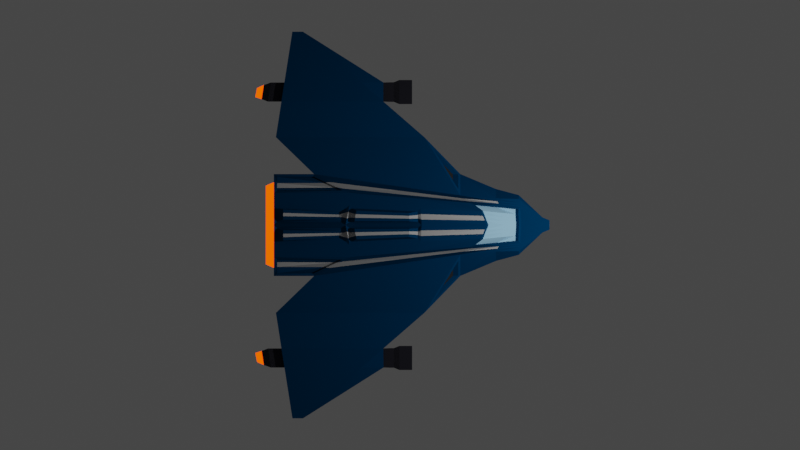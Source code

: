 # Source: Spaceship.blend  (saved by Blender 2.81.16; exported with 4.5.12 LTS)
import bpy
from mathutils import Matrix  # noqa: F401  (used for matrix-valued properties, if any)

bpy.ops.wm.read_factory_settings(use_empty=True)
scene = bpy.context.scene
scene.name = 'Scene'

# ---- collections
col_collection = bpy.data.collections.new('Collection'); scene.collection.children.link(col_collection)

# ---- materials (node trees are filled in below, after node groups)
mat_material = bpy.data.materials.new('Material')
mat_material.alpha_threshold = 0.0
mat_material.use_transparent_shadow = False
mat_material.line_color = (0.0, 0.0, 0.0, 1.0)
mat_window = bpy.data.materials.new('Window')
mat_window.use_transparent_shadow = False
mat_dark = bpy.data.materials.new('Dark')
mat_dark.use_transparent_shadow = False
mat_material_001 = bpy.data.materials.new('Material.001')
mat_material_001.use_transparent_shadow = False
mat_material_002 = bpy.data.materials.new('Material.002')
mat_material_002.use_transparent_shadow = False
mat_booster = bpy.data.materials.new('Booster')
mat_booster.use_transparent_shadow = False

# ---- material node trees
mat_material.use_nodes = True; mat_material.node_tree.nodes.clear()
_N = mat_material.node_tree.nodes; _L = mat_material.node_tree.links
n0 = _N.new('ShaderNodeOutputMaterial'); n0.name = 'Material Output'; n0.location = (300, 300)
n1 = _N.new('ShaderNodeBsdfPrincipled'); n1.name = 'Principled BSDF'; n1.location = (10, 300)
n1.distribution = 'GGX'
n1.subsurface_method = 'BURLEY'
n1.inputs[0].default_value = (0.0, 0.03789, 0.1005, 1.0)
n1.inputs[2].default_value = 1.0
n1.inputs[3].default_value = 1.45
n1.inputs[13].default_value = 0.0
n1.inputs[27].default_value = (0.0, 0.0, 0.0, 1.0)
n1.inputs[28].default_value = 1.0
_L.new(n1.outputs[0], n0.inputs[0])
n0.is_active_output = True
mat_window.use_nodes = True; mat_window.node_tree.nodes.clear()
_N = mat_window.node_tree.nodes; _L = mat_window.node_tree.links
n0 = _N.new('ShaderNodeBsdfPrincipled'); n0.name = 'Principled BSDF'; n0.location = (10, 300)
n0.distribution = 'GGX'
n0.subsurface_method = 'BURLEY'
n0.inputs[0].default_value = (0.3159, 0.5833, 0.8, 1.0)
n0.inputs[2].default_value = 0.0
n0.inputs[3].default_value = 1.45
n0.inputs[27].default_value = (0.0, 0.0, 0.0, 1.0)
n0.inputs[28].default_value = 1.0
n1 = _N.new('ShaderNodeOutputMaterial'); n1.name = 'Material Output'; n1.location = (300, 300)
_L.new(n0.outputs[0], n1.inputs[0])
n1.is_active_output = True
mat_dark.use_nodes = True; mat_dark.node_tree.nodes.clear()
_N = mat_dark.node_tree.nodes; _L = mat_dark.node_tree.links
n0 = _N.new('ShaderNodeBsdfPrincipled'); n0.name = 'Principled BSDF'; n0.location = (10, 300)
n0.distribution = 'GGX'
n0.subsurface_method = 'BURLEY'
n0.inputs[0].default_value = (0.01403, 0.01403, 0.01403, 1.0)
n0.inputs[3].default_value = 1.45
n0.inputs[27].default_value = (0.0, 0.0, 0.0, 1.0)
n0.inputs[28].default_value = 1.0
n1 = _N.new('ShaderNodeOutputMaterial'); n1.name = 'Material Output'; n1.location = (300, 300)
_L.new(n0.outputs[0], n1.inputs[0])
n1.is_active_output = True
mat_material_001.use_nodes = True; mat_material_001.node_tree.nodes.clear()
_N = mat_material_001.node_tree.nodes; _L = mat_material_001.node_tree.links
n0 = _N.new('ShaderNodeBsdfPrincipled'); n0.name = 'Principled BSDF'; n0.location = (10, 300)
n0.distribution = 'GGX'
n0.subsurface_method = 'BURLEY'
n0.inputs[0].default_value = (0.007089, 0.007129, 0.01403, 1.0)
n0.inputs[2].default_value = 1.0
n0.inputs[3].default_value = 1.45
n0.inputs[27].default_value = (0.0, 0.0, 0.0, 1.0)
n0.inputs[28].default_value = 1.0
n1 = _N.new('ShaderNodeOutputMaterial'); n1.name = 'Material Output'; n1.location = (300, 300)
_L.new(n0.outputs[0], n1.inputs[0])
n1.is_active_output = True
mat_material_002.use_nodes = True; mat_material_002.node_tree.nodes.clear()
_N = mat_material_002.node_tree.nodes; _L = mat_material_002.node_tree.links
n0 = _N.new('ShaderNodeBsdfPrincipled'); n0.name = 'Principled BSDF'; n0.location = (10, 300)
n0.distribution = 'GGX'
n0.subsurface_method = 'BURLEY'
n0.inputs[0].default_value = (0.4064, 0.4064, 0.4064, 1.0)
n0.inputs[3].default_value = 1.45
n0.inputs[27].default_value = (0.0, 0.0, 0.0, 1.0)
n0.inputs[28].default_value = 1.0
n1 = _N.new('ShaderNodeOutputMaterial'); n1.name = 'Material Output'; n1.location = (300, 300)
_L.new(n0.outputs[0], n1.inputs[0])
n1.is_active_output = True
mat_booster.use_nodes = True; mat_booster.node_tree.nodes.clear()
_N = mat_booster.node_tree.nodes; _L = mat_booster.node_tree.links
n0 = _N.new('ShaderNodeOutputMaterial'); n0.name = 'Material Output'; n0.location = (374, 300)
n1 = _N.new('ShaderNodeEmission'); n1.name = 'Emission'; n1.location = (-75, 278)
n1.inputs[0].default_value = (1.0, 0.06845, 0.0, 1.0)
n1.inputs[1].default_value = 2.0
_L.new(n1.outputs[0], n0.inputs[0])
n0.is_active_output = True

# ---- world
world_world = bpy.data.worlds.new('World'); scene.world = world_world
world_world.use_nodes = True; world_world.node_tree.nodes.clear()
_N = world_world.node_tree.nodes; _L = world_world.node_tree.links
n0 = _N.new('ShaderNodeOutputWorld'); n0.name = 'World Output'; n0.location = (300, 300)
n1 = _N.new('ShaderNodeBackground'); n1.name = 'Background'; n1.location = (10, 300)
n1.inputs[0].default_value = (0.05088, 0.05088, 0.05088, 1.0)
_L.new(n1.outputs[0], n0.inputs[0])
n0.is_active_output = True
world_world.color = (0.05088, 0.05088, 0.05088)
world_world.use_sun_shadow = False
world_world.sun_shadow_jitter_overblur = 0.0

# ---- cameras
cam_camera = bpy.data.cameras.new('Camera')
cam_camera.type = 'ORTHO'
cam_camera.clip_end = 100.0
cam_camera.ortho_scale = 25.0
cam_camera_001 = bpy.data.cameras.new('Camera.001')
cam_camera_001.type = 'ORTHO'
cam_camera_001.clip_end = 100.0
cam_camera_001.ortho_scale = 10.0

# ---- lights
light_light = bpy.data.lights.new('Light', 'POINT')
light_light.transmission_factor = 0.0
light_light.energy = 3000.0
light_light.shadow_soft_size = 0.1
light_light.shadow_maximum_resolution = 0.006
light_light.use_absolute_resolution = True

# ---- meshes
me_cube = bpy.data.meshes.new('Cube')
me_cube.from_pydata([(1.0, 1.501, 0.9054), (1.0, 1.501, -0.4368), (0.6231, -2.347, 0.863), (1.0, -2.506, -0.4368), (2.281e-07, 1.7, -0.543), (2.281e-07, -2.767, 0.9964), (2.281e-07, -2.705, -0.543), (2.281e-07, 1.7, 1.315), (1.591, 2.684, 0.2074), (1.591, 2.684, -0.1164), (2.746, 3.878, 0.02112), (2.746, 3.878, -0.1101), (6.041, 3.363, -0.1838), (6.041, 3.363, -0.315), (6.041, 3.033, -0.1837), (6.041, 3.033, -0.3147), (0.5516, -3.125, 0.3649), (0.9124, -3.424, -0.3196), (2.281e-07, -3.496, -0.3576), (0.8291, -2.999, 0.1978), (1.124, -2.999, -0.1978), (0.4927, -3.7, 0.1886), (0.8494, -3.756, -0.1279), (2.281e-07, -3.784, -0.143), (2.281e-07, -3.72, 0.1908), (0.8139, -3.712, 0.0791), (0.934, -3.712, -0.0791), (0.2379, -4.451, 0.04056), (0.2379, -4.451, -0.04056), (2.281e-07, -4.672, -0.01862), (2.281e-07, -4.672, 0.01862), (0.9779, 3.942, 0.6821), (1.0, 3.942, -0.4184), (2.281e-07, 3.942, 0.7485), (2.281e-07, 3.942, -0.4414), (1.521, 3.942, 0.4816), (1.521, 3.942, -0.1744), (2.281e-07, 3.942, 0.7936), (1.0, 3.942, 0.7256), (0.9779, 3.942, -0.3749), (2.281e-07, 3.942, -0.4864), (1.591, 3.942, 0.553), (1.591, 3.942, -0.2003), (0.9347, 3.665, 0.5764), (0.9347, 3.665, -0.2692), (2.281e-07, 3.665, 0.6295), (2.281e-07, 3.665, -0.3224), (1.369, 3.665, 0.416), (1.369, 3.665, -0.1088), (3.858, 0.5202, 0.02094), (3.858, 3.705, 0.02112), (3.858, 3.705, -0.1101), (3.858, 0.5202, -0.1101), (0.6145, -2.583, -0.4777), (0.6145, 1.578, 1.032), (0.6145, 1.578, -0.4777), (0.4458, -2.588, 0.9363), (0.5607, -3.452, -0.3343), (0.522, -3.767, -0.1337), (0.3386, -3.699, 0.1762), (0.1462, -4.672, -0.01862), (0.1462, -4.672, 0.01862), (0.6145, 3.942, 0.9347), (0.6145, 3.942, -0.4447), (0.6009, 3.942, 0.7077), (0.6009, 3.942, -0.4005), (0.6331, 3.665, 0.5969), (0.6331, 3.665, -0.2897), (0.4234, -2.537, 0.9955), (2.281e-07, -2.705, 1.05), (0.6178, -3.109, 0.3196), (0.5548, -3.756, 0.1279), (0.689, -2.19, 0.8278), (0.3409, -3.767, 0.1337), (2.281e-07, -3.784, 0.143), (0.3796, -3.179, 0.4664), (2.281e-07, -3.269, 0.429), (2.281e-07, -2.674, 0.9556), (2.281e-07, -3.627, 0.15), (0.5516, -3.032, 0.3241), (0.3386, -3.606, 0.1354), (0.4458, -2.495, 0.8955), (0.4927, -3.607, 0.1478), (0.6231, -2.255, 0.8222), (4.453, 1.205, -0.0348), (4.453, 3.612, -0.03472), (4.453, 3.612, -0.1659), (4.453, 0.5158, -0.1658), (4.453, 3.612, -0.5741), (3.858, 3.705, -0.5183), (4.453, 0.5158, -0.574), (3.858, 0.5202, -0.5183), (4.459, 0.3203, -0.1612), (3.849, 0.3248, -0.104), (4.459, 0.3203, -0.5801), (3.849, 0.3248, -0.5229), (4.43, 0.01902, -0.2104), (3.879, 0.01902, -0.1587), (4.43, 0.01902, -0.5254), (3.879, 0.01902, -0.4737), (4.53, 0.01902, -0.1193), (3.779, 0.01902, -0.04886), (4.53, 0.01902, -0.6352), (3.779, 0.01902, -0.5648), (4.43, 0.2349, -0.2104), (3.879, 0.2349, -0.1587), (4.43, 0.2349, -0.5254), (3.879, 0.2349, -0.4737), (4.459, 0.1921, -0.1612), (4.459, 0.1921, -0.5801), (3.849, 0.1944, -0.104), (3.849, 0.1944, -0.5229), (4.53, -0.3776, -0.1193), (3.779, -0.3776, -0.04886), (4.53, -0.3776, -0.6352), (3.779, -0.3776, -0.5648), (4.43, -0.3776, -0.2104), (3.879, -0.3776, -0.1587), (4.43, -0.3776, -0.5254), (3.879, -0.3776, -0.4737), (4.374, 4.258, -0.2389), (3.937, 4.326, -0.1979), (4.374, 4.258, -0.4864), (3.937, 4.326, -0.4454), (4.453, 4.037, -0.1659), (3.858, 4.129, -0.1101), (4.453, 4.037, -0.5741), (3.858, 4.129, -0.5183), (4.278, 4.465, -0.2595), (3.999, 4.52, -0.2267), (4.278, 4.465, -0.4575), (3.999, 4.52, -0.4247), (0.832, -0.4925, 0.9054), (1.0, -0.6631, -0.4368), (2.281e-07, -0.679, 1.315), (2.281e-07, -0.679, -0.543), (1.231, 0.2167, 0.2498), (1.591, 0.2167, -0.1695), (2.746, 1.373, 0.02103), (2.746, 1.373, -0.1101), (6.041, 3.185, -0.1837), (6.041, 3.185, -0.3148), (3.858, 1.985, -0.1101), (3.858, 1.985, 0.02103), (0.5113, -0.6446, 1.065), (0.6145, -0.6692, -0.4777), (4.453, 1.94, -0.1659), (4.453, 2.312, -0.03477), (3.858, 1.985, -0.5183), (4.453, 1.94, -0.5741), (0.9245, -1.885, 0.2858), (1.591, -1.885, -0.2147), (2.746, -0.761, 0.02094), (2.746, -0.761, -0.1101), (0.6145, 1.578, 1.032), (1.0, 1.501, 0.9054), (1.591, 2.684, 0.2074), (1.591, 3.942, 0.5075), (0.6145, 3.942, 0.7518), (1.0, 3.942, 0.8938), (2.281e-07, 1.7, 1.242), (2.281e-07, 3.942, 1.0), (0.6145, 1.578, 1.032), (1.0, 1.501, 0.9054), (1.591, 2.684, 0.2074), (1.591, 3.942, 0.553), (0.6145, 3.942, 0.9347), (1.0, 3.942, 0.8938), (2.281e-07, 1.7, 1.342), (2.281e-07, 3.942, 1.1), (1.086, 1.794, 0.8488), (1.516, 2.71, 0.2828), (1.527, 3.841, 0.6057), (1.067, 3.844, 0.8198), (0.09807, 1.783, 1.213), (0.5162, 1.697, 1.046), (0.5178, 3.844, 0.9644), (0.09669, 3.842, 0.985), (0.5161, 1.496, 1.066), (0.09452, 1.579, 1.21), (0.09456, -0.5725, 1.21), (0.421, -0.5505, 1.096), (0.1668, 3.649, 1.144), (0.1797, 1.904, 1.167), (0.1132, 1.426, 1.345), (0.1132, -0.2955, 1.345), (1.067, 1.794, 0.8024), (1.497, 2.71, 0.2365), (1.048, 3.844, 0.7735), (1.508, 3.841, 0.5594), (0.3971, 1.904, 0.9994), (0.4887, 3.651, 1.124), (0.4504, 1.359, 1.23), (0.3744, -0.2779, 1.254), (0.4097, 1.618, -0.4995), (0.2048, 1.659, -0.5212), (0.2823, -2.593, 1.014), (0.1411, -2.649, 1.032), (0.2273, -3.773, 0.1368), (0.1136, -3.779, 0.1399), (0.09748, -4.672, 0.01862), (0.04874, -4.672, 0.01862), (0.4097, 3.942, -0.4586), (0.2048, 3.942, -0.4725), (0.4006, 3.942, -0.4141), (0.2003, 3.942, -0.4278), (0.4729, 3.665, -0.3006), (0.3126, 3.665, -0.3115), (0.2048, -2.664, -0.5212), (0.4097, -2.624, -0.4995), (0.2048, 1.659, 1.221), (0.4097, 1.618, 1.126), (0.1869, -3.481, -0.3498), (0.3738, -3.466, -0.3421), (0.174, -3.779, -0.1399), (0.348, -3.773, -0.1368), (0.04874, -4.672, -0.01862), (0.09748, -4.672, -0.01862), (0.2048, 3.942, 0.7797), (0.4097, 3.942, 0.7657), (0.2003, 3.942, 0.7349), (0.4006, 3.942, 0.7213), (0.3126, 3.665, 0.6186), (0.4729, 3.665, 0.6078), (0.2972, -2.647, 0.9563), (0.1486, -2.707, 0.9764), (0.2257, -3.706, 0.1811), (0.1129, -3.713, 0.1859), (0.2531, -3.209, 0.454), (0.1265, -3.239, 0.4415), (0.2972, -2.555, 0.9155), (0.1486, -2.614, 0.9356), (0.2257, -3.613, 0.1403), (0.1129, -3.62, 0.1451), (0.4097, -0.6725, -0.4995), (0.2048, -0.6758, -0.5212), (0.1704, -0.6676, 1.232), (0.3409, -0.6561, 1.148), (0.2048, 1.659, 1.172), (0.4097, 1.618, 1.102), (0.2048, 3.942, 0.9782), (0.4097, 3.942, 0.9565), (0.2048, 1.659, 1.239), (0.4097, 1.618, 1.135), (0.2048, 3.942, 1.045), (0.4097, 3.942, 0.9898), (0.2375, 1.754, 1.158), (0.3769, 1.726, 1.102), (0.2371, 3.842, 0.9781), (0.3774, 3.843, 0.9713), (0.235, 1.551, 1.162), (0.3756, 1.524, 1.114), (0.2034, -0.5651, 1.172), (0.3122, -0.5578, 1.134), (0.2522, 1.904, 1.111), (0.3246, 1.904, 1.055), (0.2741, 3.65, 1.178), (0.3814, 3.65, 1.171), (0.2256, 1.404, 1.306), (0.338, 1.381, 1.268), (0.2003, -0.2896, 1.314), (0.2873, -0.2838, 1.284), (1.141, 1.783, 0.7393), (1.338, 2.177, 0.5066), (1.338, 2.177, -0.2538), (1.141, 1.783, -0.3605), (1.338, -2.151, -0.3099), (1.141, -2.358, -0.3839), (0.8235, -2.016, 0.5181), (0.745, -2.118, 0.6988), (1.033, -3.182, -0.25), (0.9627, -3.323, -0.2906), (0.7385, -3.046, 0.25), (0.6681, -3.083, 0.2906), (0.8977, -3.731, -0.1), (0.8696, -3.745, -0.1163), (0.7028, -3.731, 0.1), (0.6164, -3.745, 0.1163), (1.141, 3.942, 0.6737), (1.338, 3.942, 0.601), (1.338, 3.942, -0.2938), (1.141, 3.942, -0.3665), (1.107, 3.942, 0.6343), (1.288, 3.942, 0.5675), (1.288, 3.942, -0.2604), (1.107, 3.942, -0.3272), (1.038, 3.665, 0.5382), (1.183, 3.665, 0.4847), (1.183, 3.665, -0.1776), (1.038, 3.665, -0.231), (0.927, -0.3237, 0.7493), (1.06, -0.08729, 0.5308), (1.141, -0.4537, -0.3732), (1.338, -0.1604, -0.2841), (1.141, 1.783, 0.7393), (1.338, 2.177, 0.5066), (1.141, 3.942, 0.8127), (1.338, 3.942, 0.6991), (1.141, 1.783, 0.7393), (1.338, 2.177, 0.5066), (1.141, 3.942, 0.8127), (1.338, 3.942, 0.6991), (1.188, 2.012, 0.7141), (1.331, 2.317, 0.5254), (1.177, 3.844, 0.7689), (1.33, 3.843, 0.6975), (1.169, 2.012, 0.6677), (1.313, 2.317, 0.4791), (1.158, 3.843, 0.7225), (1.311, 3.842, 0.6512), (1.123, -1.822, 0.1984), (1.583, -1.822, -0.1467), (2.379, -1.047, 0.01579), (1.123, -1.653, 0.1984), (1.583, -1.653, -0.1467), (2.379, -0.8775, 0.01579), (0.9347, 3.869, 0.5764), (0.9347, 4.192, 0.4793), (0.9347, 3.869, -0.2692), (0.9347, 4.192, -0.1721), (2.281e-07, 3.869, 0.6295), (2.281e-07, 4.192, 0.5347), (2.281e-07, 4.192, -0.2276), (2.281e-07, 3.869, -0.3224), (0.6331, 4.192, 0.5008), (0.6331, 3.869, 0.5969), (0.3126, 4.192, -0.2165), (0.3126, 3.869, -0.3115), (1.227, 4.192, 0.3693), (1.369, 3.869, 0.416), (1.369, 3.869, -0.1088), (1.227, 4.192, -0.06212), (1.183, 4.192, 0.3856), (1.183, 3.869, 0.4847), (1.038, 4.192, -0.1326), (1.038, 3.869, -0.231), (0.4729, 4.192, 0.5124), (0.4729, 3.869, 0.6078), (0.6331, 3.869, -0.2897), (0.6331, 4.192, -0.1937), (0.4729, 3.869, -0.3006), (0.4729, 4.192, -0.2052), (0.3126, 3.869, 0.6186), (0.3126, 4.192, 0.5237), (1.038, 3.869, 0.5382), (1.038, 4.192, 0.4398), (1.183, 3.869, -0.1776), (1.183, 4.192, -0.07845)], [], [(145, 133, 3, 53), (156, 9, 42, 157), (175, 176, 191, 190), (236, 134, 69, 197), (59, 21, 82, 80), (136, 150, 152, 138), (293, 264, 9, 137), (266, 151, 20, 270), (291, 268, 150, 136), (147, 84, 14, 140), (9, 156, 10, 11), (137, 9, 11, 139), (141, 140, 14, 15), (86, 85, 12, 13), (146, 86, 13, 141), (84, 87, 15, 14), (20, 19, 25, 26), (273, 70, 71, 277), (53, 3, 17, 57), (269, 72, 70, 273), (151, 150, 19, 20), (22, 275, 274, 26, 28), (225, 5, 77, 231), (270, 20, 26, 274), (57, 17, 22, 58), (216, 201, 30, 29), (71, 27, 25, 276, 277), (199, 74, 30, 201), (26, 25, 27, 28), (58, 22, 28, 60), (35, 36, 48, 47), (285, 39, 44, 289), (265, 1, 32, 281), (195, 4, 40, 203), (171, 172, 189, 187), (220, 33, 37, 218), (65, 39, 32, 63), (36, 35, 157, 42), (282, 31, 38, 278), (284, 36, 42, 280), (339, 324, 317, 319), (64, 31, 43, 66), (283, 35, 47, 287), (205, 34, 46, 207), (152, 153, 52, 49), (139, 11, 51, 142), (11, 10, 50, 51), (138, 152, 49, 143), (39, 65, 67, 44), (221, 64, 66, 223), (48, 288, 346, 330), (204, 65, 63, 202), (31, 64, 158, 38), (250, 179, 184, 258), (1, 55, 63, 32), (215, 58, 60, 217), (71, 73, 61, 27), (28, 27, 61, 60), (213, 57, 58, 215), (16, 2, 83, 79), (209, 53, 57, 213), (2, 56, 81, 83), (132, 144, 68, 72), (234, 145, 53, 209), (224, 56, 68, 196), (16, 21, 71, 70), (2, 16, 70, 72), (227, 24, 74, 199), (56, 2, 72, 68), (21, 59, 73, 71), (231, 77, 76, 229), (229, 76, 78, 233), (79, 75, 80, 82), (83, 81, 75, 79), (226, 59, 80, 232), (21, 16, 79, 82), (49, 52, 87, 84), (146, 87, 90, 149), (51, 50, 85, 86), (143, 49, 84, 147), (148, 89, 88, 149), (89, 51, 125, 127), (142, 51, 89, 148), (91, 90, 94, 95), (109, 108, 100, 102), (90, 87, 92, 94), (52, 91, 95, 93), (87, 52, 93, 92), (98, 96, 104, 106), (108, 110, 101, 100), (110, 111, 103, 101), (111, 109, 102, 103), (98, 99, 119, 118), (100, 101, 113, 112), (99, 97, 117, 119), (102, 100, 112, 114), (104, 105, 107, 106), (96, 97, 105, 104), (97, 99, 107, 105), (99, 98, 106, 107), (95, 94, 109, 111), (93, 95, 111, 110), (92, 93, 110, 108), (94, 92, 108, 109), (117, 116, 112, 113), (118, 119, 115, 114), (116, 118, 114, 112), (119, 117, 113, 115), (101, 103, 115, 113), (103, 102, 114, 115), (96, 98, 118, 116), (97, 96, 116, 117), (121, 120, 128, 129), (51, 86, 124, 125), (88, 89, 127, 126), (86, 88, 126, 124), (120, 121, 125, 124), (123, 122, 126, 127), (122, 120, 124, 126), (121, 123, 127, 125), (129, 128, 130, 131), (123, 121, 129, 131), (122, 123, 131, 130), (120, 122, 130, 128), (52, 142, 148, 91), (91, 148, 149, 90), (50, 143, 147, 85), (86, 146, 149, 88), (194, 55, 145, 234), (0, 154, 144, 132), (10, 138, 143, 50), (153, 139, 142, 52), (87, 146, 141, 15), (13, 12, 140, 141), (151, 137, 139, 153), (85, 147, 140, 12), (263, 291, 136, 156), (266, 293, 137, 151), (156, 136, 138, 10), (55, 1, 133, 145), (151, 153, 152), (155, 54, 154, 0), (165, 164, 156, 157), (294, 155, 0, 262), (62, 159, 38, 158), (297, 165, 157, 279), (238, 160, 7, 210), (241, 62, 158, 219), (163, 162, 54, 155), (41, 8, 164, 165), (298, 163, 155, 294), (166, 167, 159, 62), (301, 41, 165, 297), (242, 168, 160, 238), (245, 166, 62, 241), (299, 8, 171, 303), (8, 41, 172, 171), (300, 167, 173, 304), (167, 163, 170, 173), (243, 162, 175, 247), (162, 166, 176, 175), (244, 169, 177, 248), (169, 168, 174, 177), (210, 7, 179, 250), (7, 134, 180, 179), (237, 144, 181, 253), (144, 154, 178, 181), (307, 187, 189, 309), (255, 190, 191, 257), (258, 184, 185, 260), (179, 180, 185, 184), (181, 178, 192, 193), (304, 173, 188, 308), (248, 177, 182, 256), (253, 181, 193, 261), (177, 174, 183, 182), (303, 171, 187, 307), (167, 166, 162, 163), (173, 170, 186, 188), (247, 175, 190, 255), (174, 246, 254, 183), (246, 247, 255, 254), (180, 252, 260, 185), (252, 253, 261, 260), (176, 249, 257, 191), (249, 248, 256, 257), (192, 259, 261, 193), (259, 258, 260, 261), (183, 254, 256, 182), (254, 255, 257, 256), (134, 236, 252, 180), (236, 237, 253, 252), (154, 211, 251, 178), (211, 210, 250, 251), (166, 245, 249, 176), (245, 244, 248, 249), (168, 242, 246, 174), (242, 243, 247, 246), (169, 244, 240, 161), (244, 245, 241, 240), (162, 243, 239, 54), (243, 242, 238, 239), (161, 240, 218, 37), (240, 241, 219, 218), (54, 239, 211, 154), (239, 238, 210, 211), (4, 195, 235, 135), (195, 194, 234, 235), (24, 227, 233, 78), (227, 226, 232, 233), (75, 228, 232, 80), (228, 229, 233, 232), (81, 230, 228, 75), (230, 231, 229, 228), (59, 226, 198, 73), (226, 227, 199, 198), (5, 225, 197, 69), (225, 224, 196, 197), (135, 235, 208, 6), (235, 234, 209, 208), (6, 208, 212, 18), (208, 209, 213, 212), (18, 212, 214, 23), (212, 213, 215, 214), (23, 214, 216, 29), (214, 215, 217, 216), (178, 251, 259, 192), (251, 250, 258, 259), (34, 205, 203, 40), (205, 204, 202, 203), (341, 336, 324, 339), (223, 66, 325, 337), (33, 220, 222, 45), (220, 221, 223, 222), (65, 204, 206, 67), (204, 205, 207, 206), (64, 221, 219, 158), (221, 220, 218, 219), (55, 194, 202, 63), (194, 195, 203, 202), (73, 198, 200, 61), (198, 199, 201, 200), (60, 61, 200, 217), (217, 200, 201, 216), (56, 224, 230, 81), (224, 225, 231, 230), (144, 237, 196, 68), (237, 236, 197, 196), (170, 302, 306, 186), (302, 303, 307, 306), (172, 305, 309, 189), (305, 304, 308, 309), (186, 306, 308, 188), (306, 307, 309, 308), (41, 301, 305, 172), (301, 300, 304, 305), (163, 298, 302, 170), (298, 299, 303, 302), (167, 300, 296, 159), (300, 301, 297, 296), (8, 299, 295, 164), (299, 298, 294, 295), (159, 296, 278, 38), (296, 297, 279, 278), (164, 295, 263, 156), (295, 294, 262, 263), (3, 133, 292, 267), (267, 292, 293, 266), (0, 132, 290, 262), (262, 290, 291, 263), (31, 282, 286, 43), (282, 283, 287, 286), (319, 317, 345, 334), (222, 223, 337, 342), (39, 285, 281, 32), (285, 284, 280, 281), (35, 283, 279, 157), (283, 282, 278, 279), (9, 264, 280, 42), (264, 265, 281, 280), (36, 284, 288, 48), (284, 285, 289, 288), (17, 271, 275, 22), (271, 270, 274, 275), (150, 268, 272, 19), (268, 269, 273, 272), (19, 272, 276, 25), (272, 273, 277, 276), (132, 72, 269, 290), (290, 269, 268, 291), (3, 267, 271, 17), (267, 266, 270, 271), (133, 1, 265, 292), (292, 265, 264, 293), (311, 312, 315, 314), (150, 151, 311, 310), (151, 152, 312, 311), (152, 150, 310, 312), (313, 314, 315), (312, 310, 313, 315), (310, 311, 314, 313), (287, 47, 329, 333), (289, 44, 318, 335), (206, 207, 327, 340), (45, 222, 342, 320), (347, 332, 328, 331), (43, 286, 344, 316), (288, 289, 335, 346), (322, 321, 343, 326), (47, 48, 330, 329), (334, 345, 332, 347), (326, 343, 336, 341), (207, 46, 323, 327), (44, 67, 338, 318), (286, 287, 333, 344), (67, 206, 340, 338), (325, 316, 317, 324), (327, 323, 322, 326), (329, 330, 331, 328), (333, 329, 328, 332), (335, 318, 319, 334), (337, 325, 324, 336), (318, 338, 339, 319), (338, 340, 341, 339), (340, 327, 326, 341), (320, 342, 343, 321), (342, 337, 336, 343), (316, 344, 345, 317), (344, 333, 332, 345), (330, 346, 347, 331), (346, 335, 334, 347), (66, 43, 316, 325)])
me_cube.polygons.foreach_set('material_index', [0, 0, 0, 0, 0, 0, 0, 0, 0, 0, 0, 0, 0, 0, 0, 0, 0, 0, 0, 0, 0, 0, 0, 0, 0, 0, 0, 0, 0, 0, 0, 0, 0, 0, 0, 0, 0, 0, 0, 0, 5, 0, 0, 0, 0, 0, 0, 0, 0, 0, 0, 0, 0, 0, 0, 0, 0, 0, 0, 0, 0, 0, 0, 0, 0, 0, 0, 0, 0, 0, 1, 1, 1, 1, 0, 0, 0, 3, 0, 0, 3, 3, 3, 3, 3, 3, 3, 3, 3, 3, 3, 3, 3, 3, 3, 3, 2, 3, 3, 3, 3, 3, 3, 3, 3, 3, 3, 3, 3, 3, 3, 3, 5, 3, 3, 3, 3, 3, 3, 3, 5, 5, 5, 5, 3, 3, 0, 3, 0, 0, 0, 0, 0, 0, 0, 0, 0, 0, 0, 0, 0, 0, 0, 0, 0, 0, 0, 0, 0, 0, 0, 0, 0, 0, 0, 0, 0, 0, 0, 0, 0, 0, 0, 0, 0, 0, 0, 0, 0, 0, 0, 0, 0, 0, 0, 0, 0, 0, 0, 0, 0, 4, 0, 4, 0, 0, 0, 4, 0, 4, 0, 4, 0, 4, 0, 0, 0, 4, 0, 0, 0, 4, 0, 0, 0, 4, 0, 0, 0, 0, 1, 1, 1, 1, 0, 0, 0, 0, 0, 0, 0, 0, 0, 0, 0, 0, 0, 4, 0, 0, 5, 0, 0, 0, 0, 0, 0, 0, 0, 0, 0, 0, 0, 0, 0, 0, 0, 4, 0, 4, 0, 0, 0, 4, 0, 0, 0, 4, 0, 0, 0, 4, 0, 0, 0, 4, 0, 0, 0, 4, 0, 0, 5, 0, 0, 0, 0, 0, 0, 0, 0, 0, 0, 0, 0, 4, 0, 0, 0, 4, 0, 0, 0, 0, 0, 0, 0, 0, 2, 0, 0, 0, 0, 0, 0, 5, 0, 0, 5, 0, 5, 5, 0, 0, 0, 0, 5, 5, 5, 5, 5, 5, 5, 5, 5, 5, 5, 5, 5, 5, 5, 0])
_uv = me_cube.uv_layers.new(name='UVMap')
_uv.uv.foreach_set('vector', [0.3268, 0.635, 0.375, 0.635, 0.375, 0.75, 0.3268, 0.75, 0.625, 0.5, 0.375, 0.5, 0.375, 0.5, 0.625, 0.5, 0.6851, 0.5, 0.6857, 0.5, 0.6857, 0.5, 0.6851, 0.5, 0.7244, 0.635, 0.75, 0.635, 0.75, 0.75, 0.7244, 0.75, 0.6745, 0.75, 0.6435, 0.75, 0.6435, 0.75, 0.6745, 0.75, 0.625, 0.635, 0.625, 0.75, 0.625, 0.75, 0.625, 0.635, 0.375, 0.635, 0.375, 0.5, 0.375, 0.5, 0.375, 0.635, 0.375, 0.75, 0.375, 0.75, 0.375, 0.75, 0.375, 0.75, 0.625, 0.635, 0.625, 0.75, 0.625, 0.75, 0.625, 0.635, 0.625, 0.635, 0.625, 0.75, 0.625, 0.75, 0.625, 0.635, 0.375, 0.5, 0.625, 0.5, 0.625, 0.5, 0.375, 0.5, 0.375, 0.635, 0.375, 0.5, 0.375, 0.5, 0.375, 0.635, 0.375, 0.635, 0.625, 0.635, 0.625, 0.75, 0.375, 0.75, 0.375, 0.5, 0.625, 0.5, 0.625, 0.5, 0.375, 0.5, 0.375, 0.635, 0.375, 0.5, 0.375, 0.5, 0.375, 0.635, 0.625, 0.75, 0.375, 0.75, 0.375, 0.75, 0.625, 0.75, 0.375, 0.75, 0.625, 0.75, 0.625, 0.75, 0.375, 0.75, 0.625, 0.75, 0.625, 0.75, 0.625, 0.75, 0.625, 0.75, 0.3268, 0.75, 0.375, 0.75, 0.375, 0.75, 0.3268, 0.75, 0.625, 0.75, 0.625, 0.75, 0.625, 0.75, 0.625, 0.75, 0.375, 0.75, 0.625, 0.75, 0.625, 0.75, 0.375, 0.75, 0.375, 0.75, 0.375, 0.75, 0.375, 0.75, 0.375, 0.75, 0.375, 0.75, 0.723, 0.75, 0.75, 0.75, 0.75, 0.75, 0.723, 0.75, 0.375, 0.75, 0.375, 0.75, 0.375, 0.75, 0.375, 0.75, 0.3268, 0.75, 0.375, 0.75, 0.375, 0.75, 0.3268, 0.75, 0.375, 0.8494, 0.625, 0.8494, 0.625, 0.875, 0.375, 0.875, 0.625, 0.75, 0.625, 0.75, 0.625, 0.75, 0.625, 0.75, 0.625, 0.75, 0.7244, 0.75, 0.75, 0.75, 0.75, 0.75, 0.7244, 0.75, 0.375, 0.75, 0.625, 0.75, 0.625, 0.75, 0.375, 0.75, 0.3268, 0.75, 0.375, 0.75, 0.375, 0.75, 0.3268, 0.75, 0.6102, 0.5, 0.3898, 0.5, 0.3898, 0.5, 0.6102, 0.5, 0.3867, 0.5, 0.3858, 0.5, 0.3858, 0.5, 0.3867, 0.5, 0.375, 0.5, 0.375, 0.5, 0.375, 0.5, 0.375, 0.5, 0.2756, 0.5, 0.25, 0.5, 0.25, 0.5, 0.2756, 0.5, 0.625, 0.5, 0.625, 0.5, 0.625, 0.5, 0.625, 0.5, 0.6158, 0.4006, 0.6162, 0.375, 0.625, 0.375, 0.625, 0.4006, 0.385, 0.4518, 0.3858, 0.5, 0.375, 0.5, 0.375, 0.4518, 0.3898, 0.5, 0.6102, 0.5, 0.625, 0.5, 0.375, 0.5, 0.6133, 0.5, 0.6142, 0.5, 0.625, 0.5, 0.625, 0.5, 0.3881, 0.5, 0.3898, 0.5, 0.375, 0.5, 0.375, 0.5, 0.4099, 0.4518, 0.5901, 0.4518, 0.588, 0.5, 0.412, 0.5, 0.615, 0.4518, 0.6142, 0.5, 0.6142, 0.5, 0.615, 0.4518, 0.6119, 0.5, 0.6102, 0.5, 0.6102, 0.5, 0.6119, 0.5, 0.3842, 0.4006, 0.3838, 0.375, 0.3838, 0.375, 0.3842, 0.4006, 0.625, 0.75, 0.375, 0.75, 0.375, 0.75, 0.625, 0.75, 0.375, 0.635, 0.375, 0.5, 0.375, 0.5, 0.375, 0.635, 0.375, 0.5, 0.625, 0.5, 0.625, 0.5, 0.375, 0.5, 0.625, 0.635, 0.625, 0.75, 0.625, 0.75, 0.625, 0.635, 0.3858, 0.5, 0.385, 0.4518, 0.385, 0.4518, 0.3858, 0.5, 0.6154, 0.4262, 0.615, 0.4518, 0.615, 0.4518, 0.6154, 0.4262, 0.3898, 0.5, 0.3881, 0.5, 0.3881, 0.5, 0.3898, 0.5, 0.3846, 0.4262, 0.385, 0.4518, 0.375, 0.4518, 0.375, 0.4262, 0.6142, 0.5, 0.615, 0.4518, 0.625, 0.4518, 0.625, 0.5, 0.7204, 0.5059, 0.738, 0.5059, 0.738, 0.5059, 0.7204, 0.5059, 0.375, 0.5, 0.3268, 0.5, 0.3268, 0.5, 0.375, 0.5, 0.3012, 0.75, 0.3268, 0.75, 0.3268, 0.75, 0.3012, 0.75, 0.625, 0.75, 0.6732, 0.75, 0.6732, 0.75, 0.625, 0.75, 0.375, 0.75, 0.625, 0.75, 0.625, 0.7982, 0.375, 0.7982, 0.3012, 0.75, 0.3268, 0.75, 0.3268, 0.75, 0.3012, 0.75, 0.6369, 0.75, 0.6356, 0.75, 0.6356, 0.75, 0.6369, 0.75, 0.3012, 0.75, 0.3268, 0.75, 0.3268, 0.75, 0.3012, 0.75, 0.6356, 0.75, 0.6689, 0.75, 0.6689, 0.75, 0.6356, 0.75, 0.625, 0.635, 0.6732, 0.635, 0.6732, 0.75, 0.625, 0.75, 0.3012, 0.635, 0.3268, 0.635, 0.3268, 0.75, 0.3012, 0.75, 0.696, 0.75, 0.6689, 0.75, 0.6732, 0.75, 0.6988, 0.75, 0.6369, 0.75, 0.6435, 0.75, 0.625, 0.75, 0.625, 0.75, 0.6356, 0.75, 0.6369, 0.75, 0.625, 0.75, 0.625, 0.75, 0.7248, 0.75, 0.75, 0.75, 0.75, 0.75, 0.7244, 0.75, 0.6689, 0.75, 0.6356, 0.75, 0.625, 0.75, 0.6732, 0.75, 0.6435, 0.75, 0.6745, 0.75, 0.6732, 0.75, 0.625, 0.75, 0.723, 0.75, 0.75, 0.75, 0.75, 0.75, 0.7244, 0.75, 0.7244, 0.75, 0.75, 0.75, 0.75, 0.75, 0.7248, 0.75, 0.6369, 0.75, 0.6732, 0.75, 0.6745, 0.75, 0.6435, 0.75, 0.6356, 0.75, 0.6689, 0.75, 0.6732, 0.75, 0.6369, 0.75, 0.6997, 0.75, 0.6745, 0.75, 0.6745, 0.75, 0.6997, 0.75, 0.6435, 0.75, 0.6369, 0.75, 0.6369, 0.75, 0.6435, 0.75, 0.625, 0.75, 0.375, 0.75, 0.375, 0.75, 0.625, 0.75, 0.375, 0.635, 0.375, 0.75, 0.375, 0.75, 0.375, 0.635, 0.375, 0.5, 0.625, 0.5, 0.625, 0.5, 0.375, 0.5, 0.625, 0.635, 0.625, 0.75, 0.625, 0.75, 0.625, 0.635, 0.375, 0.635, 0.375, 0.5, 0.375, 0.5, 0.375, 0.635, 0.375, 0.5, 0.375, 0.5, 0.375, 0.5, 0.375, 0.5, 0.375, 0.635, 0.375, 0.5, 0.375, 0.5, 0.375, 0.635, 0.375, 0.75, 0.375, 0.75, 0.375, 0.75, 0.375, 0.75, 0.375, 0.75, 0.375, 0.75, 0.375, 0.75, 0.375, 0.75, 0.375, 0.75, 0.375, 0.75, 0.375, 0.75, 0.375, 0.75, 0.375, 0.75, 0.375, 0.75, 0.375, 0.75, 0.375, 0.75, 0.375, 0.75, 0.375, 0.75, 0.375, 0.75, 0.375, 0.75, 0.375, 0.75, 0.375, 0.75, 0.375, 0.75, 0.375, 0.75, 0.375, 0.75, 0.375, 0.75, 0.375, 0.75, 0.375, 0.75, 0.375, 0.75, 0.375, 0.75, 0.375, 0.75, 0.375, 0.75, 0.375, 0.75, 0.375, 0.75, 0.375, 0.75, 0.375, 0.75, 0.375, 0.75, 0.375, 0.75, 0.375, 0.75, 0.375, 0.75, 0.375, 0.75, 0.375, 0.75, 0.375, 0.75, 0.375, 0.75, 0.375, 0.75, 0.375, 0.75, 0.375, 0.75, 0.375, 0.75, 0.375, 0.75, 0.375, 0.75, 0.375, 0.75, 0.375, 0.75, 0.375, 0.75, 0.375, 0.75, 0.375, 0.75, 0.375, 0.75, 0.375, 0.75, 0.375, 0.75, 0.375, 0.75, 0.375, 0.75, 0.375, 0.75, 0.375, 0.75, 0.375, 0.75, 0.375, 0.75, 0.375, 0.75, 0.375, 0.75, 0.375, 0.75, 0.375, 0.75, 0.375, 0.75, 0.375, 0.75, 0.375, 0.75, 0.375, 0.75, 0.375, 0.75, 0.375, 0.75, 0.375, 0.75, 0.375, 0.75, 0.375, 0.75, 0.375, 0.75, 0.375, 0.75, 0.375, 0.75, 0.375, 0.75, 0.375, 0.75, 0.375, 0.75, 0.375, 0.75, 0.375, 0.75, 0.375, 0.75, 0.375, 0.75, 0.375, 0.75, 0.375, 0.75, 0.375, 0.75, 0.375, 0.75, 0.375, 0.75, 0.375, 0.75, 0.375, 0.75, 0.375, 0.75, 0.375, 0.75, 0.375, 0.75, 0.375, 0.75, 0.375, 0.75, 0.375, 0.75, 0.375, 0.75, 0.375, 0.75, 0.375, 0.75, 0.375, 0.75, 0.375, 0.75, 0.375, 0.75, 0.375, 0.75, 0.375, 0.75, 0.375, 0.75, 0.375, 0.75, 0.375, 0.75, 0.375, 0.75, 0.375, 0.75, 0.375, 0.75, 0.375, 0.75, 0.375, 0.75, 0.375, 0.5, 0.375, 0.5, 0.375, 0.5, 0.375, 0.5, 0.375, 0.5, 0.375, 0.5, 0.375, 0.5, 0.375, 0.5, 0.375, 0.5, 0.375, 0.5, 0.375, 0.5, 0.375, 0.5, 0.375, 0.5, 0.375, 0.5, 0.375, 0.5, 0.375, 0.5, 0.375, 0.5, 0.375, 0.5, 0.375, 0.5, 0.375, 0.5, 0.375, 0.5, 0.375, 0.5, 0.375, 0.5, 0.375, 0.5, 0.375, 0.5, 0.375, 0.5, 0.375, 0.5, 0.375, 0.5, 0.375, 0.5, 0.375, 0.5, 0.375, 0.5, 0.375, 0.5, 0.375, 0.5, 0.375, 0.5, 0.375, 0.5, 0.375, 0.5, 0.375, 0.5, 0.375, 0.5, 0.375, 0.5, 0.375, 0.5, 0.375, 0.5, 0.375, 0.5, 0.375, 0.5, 0.375, 0.5, 0.375, 0.5, 0.375, 0.5, 0.375, 0.5, 0.375, 0.5, 0.375, 0.75, 0.375, 0.635, 0.375, 0.635, 0.375, 0.75, 0.375, 0.75, 0.375, 0.635, 0.375, 0.635, 0.375, 0.75, 0.625, 0.5, 0.625, 0.635, 0.625, 0.635, 0.625, 0.5, 0.375, 0.5, 0.375, 0.635, 0.375, 0.635, 0.375, 0.5, 0.3012, 0.5, 0.3268, 0.5, 0.3268, 0.635, 0.3012, 0.635, 0.625, 0.5, 0.6732, 0.5, 0.6732, 0.635, 0.625, 0.635, 0.625, 0.5, 0.625, 0.635, 0.625, 0.635, 0.625, 0.5, 0.375, 0.75, 0.375, 0.635, 0.375, 0.635, 0.375, 0.75, 0.375, 0.75, 0.375, 0.635, 0.375, 0.635, 0.375, 0.75, 0.375, 0.5, 0.625, 0.5, 0.625, 0.635, 0.375, 0.635, 0.375, 0.75, 0.375, 0.635, 0.375, 0.635, 0.375, 0.75, 0.625, 0.5, 0.625, 0.635, 0.625, 0.635, 0.625, 0.5, 0.625, 0.5, 0.625, 0.635, 0.625, 0.635, 0.625, 0.5, 0.375, 0.75, 0.375, 0.635, 0.375, 0.635, 0.375, 0.75, 0.625, 0.5, 0.625, 0.635, 0.625, 0.635, 0.625, 0.5, 0.3268, 0.5, 0.375, 0.5, 0.375, 0.635, 0.3268, 0.635, 0.375, 0.75, 0.375, 0.75, 0.625, 0.75, 0.625, 0.5, 0.6732, 0.5, 0.6732, 0.5, 0.625, 0.5, 0.625, 0.5, 0.625, 0.5, 0.625, 0.5, 0.625, 0.5, 0.3125, 0.25, 0.625, 0.5, 0.625, 0.5, 0.625, 0.5, 0.6732, 0.5, 0.625, 0.5, 0.625, 0.5, 0.6732, 0.5, 0.3125, 0.25, 0.625, 0.5, 0.625, 0.5, 0.625, 0.5, 0.7244, 0.5, 0.75, 0.5, 0.75, 0.5, 0.7244, 0.5, 0.6988, 0.5, 0.6732, 0.5, 0.6732, 0.5, 0.6988, 0.5, 0.625, 0.5, 0.6732, 0.5, 0.6732, 0.5, 0.625, 0.5, 0.625, 0.5, 0.625, 0.5, 0.625, 0.5, 0.625, 0.5, 0.625, 0.5, 0.625, 0.5, 0.625, 0.5, 0.3125, 0.25, 0.6732, 0.5, 0.625, 0.5, 0.625, 0.5, 0.6732, 0.5, 0.625, 0.5, 0.625, 0.5, 0.625, 0.5, 0.3125, 0.25, 0.7244, 0.5, 0.75, 0.5, 0.75, 0.5, 0.7244, 0.5, 0.6988, 0.5, 0.6732, 0.5, 0.6732, 0.5, 0.6988, 0.5, 0.625, 0.5, 0.625, 0.5, 0.625, 0.5, 0.625, 0.5, 0.625, 0.5, 0.625, 0.5, 0.625, 0.5, 0.625, 0.5, 0.625, 0.5, 0.625, 0.5, 0.625, 0.5, 0.625, 0.5, 0.625, 0.5, 0.625, 0.5, 0.625, 0.5, 0.625, 0.5, 0.6988, 0.5, 0.6732, 0.5, 0.6851, 0.5, 0.7028, 0.5, 0.6732, 0.5, 0.6732, 0.5, 0.6857, 0.5, 0.6851, 0.5, 0.7244, 0.5, 0.75, 0.5, 0.7375, 0.5, 0.7202, 0.5, 0.75, 0.5, 0.75, 0.5, 0.7381, 0.5, 0.7375, 0.5, 0.7244, 0.5, 0.75, 0.5, 0.738, 0.5059, 0.7204, 0.5059, 0.75, 0.5, 0.75, 0.635, 0.736, 0.6292, 0.738, 0.5059, 0.6988, 0.635, 0.6732, 0.635, 0.6872, 0.6291, 0.7035, 0.6291, 0.6732, 0.635, 0.6732, 0.5, 0.6851, 0.506, 0.6872, 0.6291, 0.625, 0.5, 0.625, 0.5, 0.625, 0.5, 0.625, 0.5, 0.7028, 0.5, 0.6851, 0.5, 0.6857, 0.5, 0.7029, 0.5, 0.7204, 0.5059, 0.738, 0.5059, 0.736, 0.6292, 0.7197, 0.6292, 0.738, 0.5059, 0.736, 0.6292, 0.736, 0.6292, 0.738, 0.5059, 0.6872, 0.6291, 0.6851, 0.506, 0.6851, 0.506, 0.6872, 0.6291, 0.625, 0.5, 0.625, 0.5, 0.625, 0.5, 0.625, 0.5, 0.7202, 0.5, 0.7375, 0.5, 0.7375, 0.5, 0.7202, 0.5, 0.7035, 0.6291, 0.6872, 0.6291, 0.6872, 0.6291, 0.7035, 0.6291, 0.7375, 0.5, 0.7381, 0.5, 0.7381, 0.5, 0.7375, 0.5, 0.625, 0.5, 0.625, 0.5, 0.625, 0.5, 0.625, 0.5, 0.625, 0.5, 0.6732, 0.5, 0.6732, 0.5, 0.625, 0.5, 0.625, 0.5, 0.625, 0.5, 0.625, 0.5, 0.625, 0.5, 0.7028, 0.5, 0.6851, 0.5, 0.6851, 0.5, 0.7028, 0.5, 0.7381, 0.5, 0.7204, 0.5, 0.7204, 0.5, 0.7381, 0.5, 0.7204, 0.5, 0.7028, 0.5, 0.7028, 0.5, 0.7204, 0.5, 0.736, 0.6292, 0.7197, 0.6292, 0.7197, 0.6292, 0.736, 0.6292, 0.7197, 0.6292, 0.7035, 0.6291, 0.7035, 0.6291, 0.7197, 0.6292, 0.6857, 0.5, 0.7029, 0.5, 0.7029, 0.5, 0.6857, 0.5, 0.7029, 0.5, 0.7202, 0.5, 0.7202, 0.5, 0.7029, 0.5, 0.6851, 0.506, 0.7028, 0.506, 0.7035, 0.6291, 0.6872, 0.6291, 0.7028, 0.506, 0.7204, 0.5059, 0.7197, 0.6292, 0.7035, 0.6291, 0.7381, 0.5, 0.7204, 0.5, 0.7202, 0.5, 0.7375, 0.5, 0.7204, 0.5, 0.7028, 0.5, 0.7029, 0.5, 0.7202, 0.5, 0.75, 0.635, 0.7244, 0.635, 0.7197, 0.6292, 0.736, 0.6292, 0.7244, 0.635, 0.6988, 0.635, 0.7035, 0.6291, 0.7197, 0.6292, 0.6732, 0.5, 0.6988, 0.5, 0.7028, 0.506, 0.6851, 0.506, 0.6988, 0.5, 0.7244, 0.5, 0.7204, 0.5059, 0.7028, 0.506, 0.6732, 0.5, 0.6988, 0.5, 0.7029, 0.5, 0.6857, 0.5, 0.6988, 0.5, 0.7244, 0.5, 0.7202, 0.5, 0.7029, 0.5, 0.75, 0.5, 0.7244, 0.5, 0.7204, 0.5, 0.7381, 0.5, 0.7244, 0.5, 0.6988, 0.5, 0.7028, 0.5, 0.7204, 0.5, 0.75, 0.5, 0.7244, 0.5, 0.7244, 0.5, 0.75, 0.5, 0.7244, 0.5, 0.6988, 0.5, 0.6988, 0.5, 0.7244, 0.5, 0.6732, 0.5, 0.6988, 0.5, 0.6988, 0.5, 0.6732, 0.5, 0.6988, 0.5, 0.7244, 0.5, 0.7244, 0.5, 0.6988, 0.5, 0.75, 0.5, 0.7244, 0.5, 0.7244, 0.5, 0.75, 0.5, 0.7244, 0.5, 0.6988, 0.5, 0.6988, 0.5, 0.7244, 0.5, 0.6732, 0.5, 0.6988, 0.5, 0.6988, 0.5, 0.6732, 0.5, 0.6988, 0.5, 0.7244, 0.5, 0.7244, 0.5, 0.6988, 0.5, 0.25, 0.5, 0.2756, 0.5, 0.2756, 0.635, 0.25, 0.635, 0.2756, 0.5, 0.3012, 0.5, 0.3012, 0.635, 0.2756, 0.635, 0.75, 0.75, 0.7248, 0.75, 0.7248, 0.75, 0.75, 0.75, 0.7248, 0.75, 0.6997, 0.75, 0.6997, 0.75, 0.7248, 0.75, 0.6732, 0.75, 0.6988, 0.75, 0.6997, 0.75, 0.6745, 0.75, 0.6988, 0.75, 0.7244, 0.75, 0.7248, 0.75, 0.6997, 0.75, 0.6689, 0.75, 0.696, 0.75, 0.6988, 0.75, 0.6732, 0.75, 0.696, 0.75, 0.723, 0.75, 0.7244, 0.75, 0.6988, 0.75, 0.6745, 0.75, 0.6997, 0.75, 0.6988, 0.75, 0.6732, 0.75, 0.6997, 0.75, 0.7248, 0.75, 0.7244, 0.75, 0.6988, 0.75, 0.75, 0.75, 0.723, 0.75, 0.7244, 0.75, 0.75, 0.75, 0.723, 0.75, 0.696, 0.75, 0.6988, 0.75, 0.7244, 0.75, 0.25, 0.635, 0.2756, 0.635, 0.2756, 0.75, 0.25, 0.75, 0.2756, 0.635, 0.3012, 0.635, 0.3012, 0.75, 0.2756, 0.75, 0.25, 0.75, 0.2756, 0.75, 0.2756, 0.75, 0.25, 0.75, 0.2756, 0.75, 0.3012, 0.75, 0.3012, 0.75, 0.2756, 0.75, 0.25, 0.75, 0.2756, 0.75, 0.2756, 0.75, 0.25, 0.75, 0.2756, 0.75, 0.3012, 0.75, 0.3012, 0.75, 0.2756, 0.75, 0.25, 0.75, 0.2756, 0.75, 0.2756, 0.75, 0.25, 0.75, 0.2756, 0.75, 0.3012, 0.75, 0.3012, 0.75, 0.2756, 0.75, 0.6851, 0.506, 0.7028, 0.506, 0.7028, 0.506, 0.6851, 0.506, 0.7028, 0.506, 0.7204, 0.5059, 0.7204, 0.5059, 0.7028, 0.506, 0.3838, 0.375, 0.3842, 0.4006, 0.375, 0.4006, 0.375, 0.375, 0.3842, 0.4006, 0.3846, 0.4262, 0.375, 0.4262, 0.375, 0.4006, 0.4088, 0.4262, 0.5912, 0.4262, 0.5901, 0.4518, 0.4099, 0.4518, 0.6154, 0.4262, 0.615, 0.4518, 0.615, 0.4518, 0.6154, 0.4262, 0.6162, 0.375, 0.6158, 0.4006, 0.6158, 0.4006, 0.6162, 0.375, 0.6158, 0.4006, 0.6154, 0.4262, 0.6154, 0.4262, 0.6158, 0.4006, 0.385, 0.4518, 0.3846, 0.4262, 0.3846, 0.4262, 0.385, 0.4518, 0.3846, 0.4262, 0.3842, 0.4006, 0.3842, 0.4006, 0.3846, 0.4262, 0.615, 0.4518, 0.6154, 0.4262, 0.625, 0.4262, 0.625, 0.4518, 0.6154, 0.4262, 0.6158, 0.4006, 0.625, 0.4006, 0.625, 0.4262, 0.3268, 0.5, 0.3012, 0.5, 0.3012, 0.5, 0.3268, 0.5, 0.3012, 0.5, 0.2756, 0.5, 0.2756, 0.5, 0.3012, 0.5, 0.6732, 0.75, 0.6988, 0.75, 0.6988, 0.75, 0.6732, 0.75, 0.6988, 0.75, 0.7244, 0.75, 0.7244, 0.75, 0.6988, 0.75, 0.375, 0.7982, 0.625, 0.7982, 0.625, 0.8238, 0.375, 0.8238, 0.375, 0.8238, 0.625, 0.8238, 0.625, 0.8494, 0.375, 0.8494, 0.6689, 0.75, 0.696, 0.75, 0.696, 0.75, 0.6689, 0.75, 0.696, 0.75, 0.723, 0.75, 0.723, 0.75, 0.696, 0.75, 0.6732, 0.635, 0.6988, 0.635, 0.6988, 0.75, 0.6732, 0.75, 0.6988, 0.635, 0.7244, 0.635, 0.7244, 0.75, 0.6988, 0.75, 0.625, 0.5, 0.625, 0.5, 0.625, 0.5, 0.625, 0.5, 0.625, 0.5, 0.625, 0.5, 0.625, 0.5, 0.625, 0.5, 0.625, 0.5, 0.625, 0.5, 0.625, 0.5, 0.625, 0.5, 0.625, 0.5, 0.625, 0.5, 0.625, 0.5, 0.625, 0.5, 0.625, 0.5, 0.625, 0.5, 0.625, 0.5, 0.625, 0.5, 0.625, 0.5, 0.625, 0.5, 0.625, 0.5, 0.625, 0.5, 0.625, 0.5, 0.625, 0.5, 0.625, 0.5, 0.625, 0.5, 0.625, 0.5, 0.625, 0.5, 0.625, 0.5, 0.625, 0.5, 0.625, 0.5, 0.625, 0.5, 0.625, 0.5, 0.625, 0.5, 0.625, 0.5, 0.625, 0.5, 0.625, 0.5, 0.625, 0.5, 0.625, 0.5, 0.625, 0.5, 0.3125, 0.25, 0.625, 0.5, 0.625, 0.5, 0.625, 0.5, 0.3125, 0.25, 0.3125, 0.25, 0.625, 0.5, 0.625, 0.5, 0.3125, 0.25, 0.625, 0.5, 0.625, 0.5, 0.625, 0.5, 0.3125, 0.25, 0.3125, 0.25, 0.625, 0.5, 0.3125, 0.25, 0.625, 0.5, 0.625, 0.5, 0.3125, 0.25, 0.3125, 0.25, 0.625, 0.5, 0.625, 0.5, 0.625, 0.5, 0.3125, 0.25, 0.625, 0.5, 0.625, 0.5, 0.3125, 0.25, 0.3125, 0.25, 0.625, 0.5, 0.625, 0.5, 0.375, 0.75, 0.375, 0.635, 0.375, 0.635, 0.375, 0.75, 0.375, 0.75, 0.375, 0.635, 0.375, 0.635, 0.375, 0.75, 0.625, 0.5, 0.625, 0.635, 0.625, 0.635, 0.625, 0.5, 0.625, 0.5, 0.625, 0.635, 0.625, 0.635, 0.625, 0.5, 0.6142, 0.5, 0.6133, 0.5, 0.6133, 0.5, 0.6142, 0.5, 0.6133, 0.5, 0.6119, 0.5, 0.6119, 0.5, 0.6133, 0.5, 0.412, 0.5, 0.588, 0.5, 0.5843, 0.5, 0.4157, 0.5, 0.6158, 0.4006, 0.6154, 0.4262, 0.6154, 0.4262, 0.6158, 0.4006, 0.3858, 0.5, 0.3867, 0.5, 0.375, 0.5, 0.375, 0.5, 0.3867, 0.5, 0.3881, 0.5, 0.375, 0.5, 0.375, 0.5, 0.6102, 0.5, 0.6119, 0.5, 0.625, 0.5, 0.625, 0.5, 0.6119, 0.5, 0.6133, 0.5, 0.625, 0.5, 0.625, 0.5, 0.375, 0.5, 0.375, 0.5, 0.375, 0.5, 0.375, 0.5, 0.375, 0.5, 0.375, 0.5, 0.375, 0.5, 0.375, 0.5, 0.3898, 0.5, 0.3881, 0.5, 0.3881, 0.5, 0.3898, 0.5, 0.3881, 0.5, 0.3867, 0.5, 0.3867, 0.5, 0.3881, 0.5, 0.375, 0.75, 0.375, 0.75, 0.375, 0.75, 0.375, 0.75, 0.375, 0.75, 0.375, 0.75, 0.375, 0.75, 0.375, 0.75, 0.625, 0.75, 0.625, 0.75, 0.625, 0.75, 0.625, 0.75, 0.625, 0.75, 0.625, 0.75, 0.625, 0.75, 0.625, 0.75, 0.625, 0.75, 0.625, 0.75, 0.625, 0.75, 0.625, 0.75, 0.625, 0.75, 0.625, 0.75, 0.625, 0.75, 0.625, 0.75, 0.625, 0.635, 0.625, 0.75, 0.625, 0.75, 0.625, 0.635, 0.625, 0.635, 0.625, 0.75, 0.625, 0.75, 0.625, 0.635, 0.375, 0.75, 0.375, 0.75, 0.375, 0.75, 0.375, 0.75, 0.375, 0.75, 0.375, 0.75, 0.375, 0.75, 0.375, 0.75, 0.375, 0.635, 0.375, 0.5, 0.375, 0.5, 0.375, 0.635, 0.375, 0.635, 0.375, 0.5, 0.375, 0.5, 0.375, 0.635, 0.4164, 0.75, 0.5888, 0.75, 0.5888, 0.75, 0.4164, 0.75, 0.625, 0.75, 0.375, 0.75, 0.4164, 0.75, 0.5888, 0.75, 0.375, 0.75, 0.625, 0.75, 0.5888, 0.75, 0.4164, 0.75, 0.625, 0.75, 0.625, 0.75, 0.5888, 0.75, 0.5888, 0.75, 0.5888, 0.75, 0.4164, 0.75, 0.5888, 0.75, 0.5888, 0.75, 0.5888, 0.75, 0.5888, 0.75, 0.5888, 0.75, 0.5888, 0.75, 0.4164, 0.75, 0.4164, 0.75, 0.5888, 0.75, 0.6119, 0.5, 0.6102, 0.5, 0.6102, 0.5, 0.6119, 0.5, 0.3867, 0.5, 0.3858, 0.5, 0.3858, 0.5, 0.3867, 0.5, 0.3846, 0.4262, 0.3842, 0.4006, 0.3842, 0.4006, 0.3846, 0.4262, 0.6162, 0.375, 0.6158, 0.4006, 0.6158, 0.4006, 0.6162, 0.375, 0.4216, 0.5, 0.5784, 0.5, 0.5767, 0.5, 0.4233, 0.5, 0.6142, 0.5, 0.6133, 0.5, 0.6133, 0.5, 0.6142, 0.5, 0.3881, 0.5, 0.3867, 0.5, 0.3867, 0.5, 0.3881, 0.5, 0.4069, 0.375, 0.5931, 0.375, 0.5922, 0.4006, 0.4078, 0.4006, 0.6102, 0.5, 0.3898, 0.5, 0.3898, 0.5, 0.6102, 0.5, 0.4157, 0.5, 0.5843, 0.5, 0.5784, 0.5, 0.4216, 0.5, 0.4078, 0.4006, 0.5922, 0.4006, 0.5912, 0.4262, 0.4088, 0.4262, 0.3842, 0.4006, 0.3838, 0.375, 0.3838, 0.375, 0.3842, 0.4006, 0.3858, 0.5, 0.385, 0.4518, 0.385, 0.4518, 0.3858, 0.5, 0.6133, 0.5, 0.6119, 0.5, 0.6119, 0.5, 0.6133, 0.5, 0.385, 0.4518, 0.3846, 0.4262, 0.3846, 0.4262, 0.385, 0.4518, 0.615, 0.4518, 0.6142, 0.5, 0.588, 0.5, 0.5901, 0.4518, 0.3842, 0.4006, 0.3838, 0.375, 0.4069, 0.375, 0.4078, 0.4006, 0.6102, 0.5, 0.3898, 0.5, 0.4233, 0.5, 0.5767, 0.5, 0.6119, 0.5, 0.6102, 0.5, 0.5767, 0.5, 0.5784, 0.5, 0.3867, 0.5, 0.3858, 0.5, 0.412, 0.5, 0.4157, 0.5, 0.6154, 0.4262, 0.615, 0.4518, 0.5901, 0.4518, 0.5912, 0.4262, 0.3858, 0.5, 0.385, 0.4518, 0.4099, 0.4518, 0.412, 0.5, 0.385, 0.4518, 0.3846, 0.4262, 0.4088, 0.4262, 0.4099, 0.4518, 0.3846, 0.4262, 0.3842, 0.4006, 0.4078, 0.4006, 0.4088, 0.4262, 0.6162, 0.375, 0.6158, 0.4006, 0.5922, 0.4006, 0.5931, 0.375, 0.6158, 0.4006, 0.6154, 0.4262, 0.5912, 0.4262, 0.5922, 0.4006, 0.6142, 0.5, 0.6133, 0.5, 0.5843, 0.5, 0.588, 0.5, 0.6133, 0.5, 0.6119, 0.5, 0.5784, 0.5, 0.5843, 0.5, 0.3898, 0.5, 0.3881, 0.5, 0.4216, 0.5, 0.4233, 0.5, 0.3881, 0.5, 0.3867, 0.5, 0.4157, 0.5, 0.4216, 0.5, 0.615, 0.4518, 0.6142, 0.5, 0.6142, 0.5, 0.615, 0.4518])
me_cube.materials.append(mat_material)
me_cube.materials.append(mat_window)
me_cube.materials.append(mat_dark)
me_cube.materials.append(mat_material_001)
me_cube.materials.append(mat_material_002)
me_cube.materials.append(mat_booster)
me_cube.use_remesh_preserve_volume = False
me_cube.use_remesh_preserve_attributes = False
me_cube.use_mirror_vertex_groups = False
me_cube.update()

# ---- objects
ob_spaceship = bpy.data.objects.new('Spaceship', me_cube)
ob_light = bpy.data.objects.new('Light', light_light)
ob_camera = bpy.data.objects.new('Camera', cam_camera)
ob_camera_001 = bpy.data.objects.new('Camera.001', cam_camera_001)

# ---- transforms, parenting, visibility, modifiers, constraints
ob_spaceship.location = (0.0, 0.0, 0.0)
ob_spaceship.rotation_euler = (0.0, 0.0, 3.142)
ob_spaceship.lock_rotations_4d = False
ob_spaceship.empty_display_type = 'ARROWS'
ob_spaceship.lineart.crease_threshold = 0.0
_m = ob_spaceship.modifiers.new('Mirror', 'MIRROR')
_m.use_clip = True
ob_light.location = (0.01754, 10.43, 7.437)
ob_light.rotation_euler = (0.6503, 0.05522, 1.866)
ob_light.lock_rotations_4d = False
ob_light.empty_display_type = 'ARROWS'
ob_light.color = (0.0, 0.0, 0.0, 0.0)
ob_light.hide_select = True
ob_light.lineart.crease_threshold = 0.0
ob_camera.location = (0.0, 0.0, 10.0)
ob_camera.rotation_euler = (0.0, 0.0, 1.571)
ob_camera.lock_rotations_4d = False
ob_camera.empty_display_type = 'ARROWS'
ob_camera.color = (0.0, 0.0, 0.0, 0.0)
ob_camera.hide_select = True
ob_camera.display_type = 'WIRE'
ob_camera.lineart.crease_threshold = 0.0
ob_camera_001.location = (10.0, 0.0, 0.0)
ob_camera_001.rotation_euler = (1.571, 0.0, 1.571)
ob_camera_001.lock_rotations_4d = False
ob_camera_001.empty_display_type = 'ARROWS'
ob_camera_001.color = (0.0, 0.0, 0.0, 0.0)
ob_camera_001.hide_select = True
ob_camera_001.display_type = 'WIRE'
ob_camera_001.lineart.crease_threshold = 0.0

# ---- collection membership
col_collection.objects.link(ob_spaceship)
col_collection.objects.link(ob_light)
col_collection.objects.link(ob_camera)
col_collection.objects.link(ob_camera_001)

# ---- scene / render settings (as saved in the file)
scene.camera = ob_camera
scene.frame_start = 1; scene.frame_end = 120; scene.frame_set(1)
scene.render.engine = 'BLENDER_EEVEE_NEXT'
scene.render.film_transparent = True
scene.cycles.use_denoising = False
scene.cycles.samples = 128
scene.cycles.sampling_pattern = 'TABULATED_SOBOL'
scene.cycles.use_adaptive_sampling = False
scene.cycles.use_light_tree = False
scene.eevee.use_raytracing = True
scene.view_settings.view_transform = 'Filmic'
bpy.context.view_layer.update()
